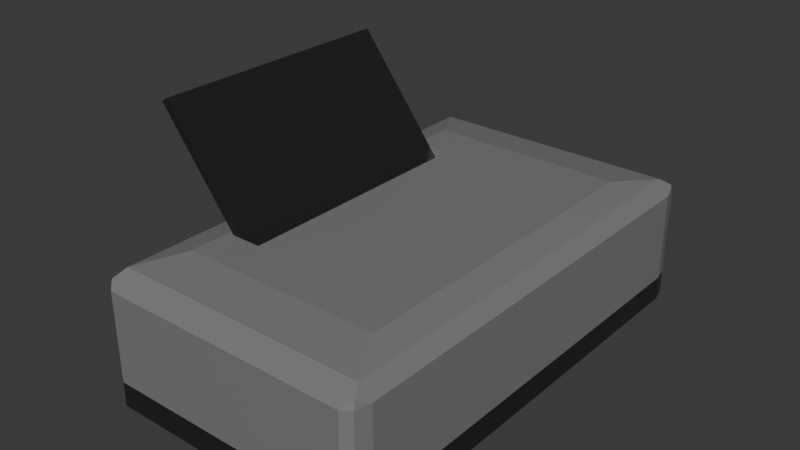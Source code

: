 # Source: ticket_printer.blend  (saved by Blender 4.4.30; exported with 4.5.12 LTS)
import bpy
from mathutils import Matrix  # noqa: F401  (used for matrix-valued properties, if any)

bpy.ops.wm.read_factory_settings(use_empty=True)
scene = bpy.context.scene
scene.name = 'Scene'

# ---- collections
col_collection = bpy.data.collections.new('Collection'); scene.collection.children.link(col_collection)

# ---- materials (node trees are filled in below, after node groups)
mat_material_002 = bpy.data.materials.new('Material.002')
mat_material_001 = bpy.data.materials.new('Material.001')

# ---- material node trees
mat_material_002.use_nodes = True; mat_material_002.node_tree.nodes.clear()
_N = mat_material_002.node_tree.nodes; _L = mat_material_002.node_tree.links
n0 = _N.new('ShaderNodeBsdfPrincipled'); n0.name = 'Principled BSDF'; n0.location = (10, 300)
n0.inputs[0].default_value = (0.256, 0.256, 0.256, 1.0)
n0.inputs[1].default_value = 0.1818
n0.inputs[2].default_value = 0.25
n1 = _N.new('ShaderNodeOutputMaterial'); n1.name = 'Material Output'; n1.location = (300, 300)
_L.new(n0.outputs[0], n1.inputs[0])
n1.is_active_output = True
mat_material_001.use_nodes = True; mat_material_001.node_tree.nodes.clear()
_N = mat_material_001.node_tree.nodes; _L = mat_material_001.node_tree.links
n0 = _N.new('ShaderNodeBsdfPrincipled'); n0.name = 'Principled BSDF'; n0.location = (10, 300)
n0.inputs[0].default_value = (0.02253, 0.02253, 0.02253, 1.0)
n0.inputs[1].default_value = 0.1818
n0.inputs[2].default_value = 0.25
n1 = _N.new('ShaderNodeOutputMaterial'); n1.name = 'Material Output'; n1.location = (300, 300)
_L.new(n0.outputs[0], n1.inputs[0])
n1.is_active_output = True

# ---- world
world_world = bpy.data.worlds.new('World'); scene.world = world_world
world_world.use_nodes = True; world_world.node_tree.nodes.clear()
_N = world_world.node_tree.nodes; _L = world_world.node_tree.links
n0 = _N.new('ShaderNodeOutputWorld'); n0.name = 'World Output'; n0.location = (300, 300)
n1 = _N.new('ShaderNodeBackground'); n1.name = 'Background'; n1.location = (10, 300)
n1.inputs[0].default_value = (0.05088, 0.05088, 0.05088, 1.0)
_L.new(n1.outputs[0], n0.inputs[0])
n0.is_active_output = True
world_world.color = (0.05088, 0.05088, 0.05088)
world_world.sun_shadow_jitter_overblur = 0.0

# ---- meshes
me_cube_001 = bpy.data.meshes.new('Cube.001')
me_cube_001.from_pydata([(-0.7225, -0.7225, 1.0), (-0.1034, -0.5518, -0.4639), (-0.9175, -0.9175, 0.9175), (-0.7225, 0.7225, 1.0), (-0.1034, 0.5382, -0.4639), (-0.9175, 0.9175, 0.9175), (0.7225, -0.7225, 1.0), (0.9175, -0.9175, 0.9175), (0.03476, -0.5518, -0.255), (0.7225, 0.7225, 1.0), (0.9175, 0.9175, 0.9175), (0.03476, 0.5382, -0.255), (-1.0, -0.9086, 0.7225), (-0.9086, -1.0, 0.7225), (-0.9668, -0.9668, 0.8009), (-0.9728, -0.9728, 0.7225), (-0.9086, 1.0, 0.7225), (-1.0, 0.9086, 0.7225), (-0.9668, 0.9668, 0.8009), (-0.9728, 0.9728, 0.7225), (0.9086, -1.0, 0.7225), (1.0, -0.9086, 0.7225), (0.9668, -0.9668, 0.8009), (0.9728, -0.9728, 0.7225), (1.0, 0.9086, 0.7225), (0.9086, 1.0, 0.7225), (0.9668, 0.9668, 0.8009), (0.9728, 0.9728, 0.7225), (1.0, -0.9086, -0.5591), (0.9728, -0.9728, -0.5591), (0.9086, -1.0, -0.5591), (-1.0, -0.9086, -0.5591), (-0.9728, -0.9728, -0.5591), (-0.9086, -1.0, -0.5591), (-0.9086, 1.0, -0.5591), (-0.9728, 0.9728, -0.5591), (-1.0, 0.9086, -0.5591), (1.0, 0.9086, -0.5591), (0.9728, 0.9728, -0.5591), (0.9086, 1.0, -0.5591), (-0.6735, -0.5518, 1.0), (-0.6735, 0.5382, 1.0), (-0.454, 0.5382, 1.0), (-0.454, -0.5518, 1.0)], [], [(41, 3, 0, 40), (40, 0, 6, 9, 3, 41, 42, 43), (22, 7, 2, 14, 13, 20), (34, 16, 25, 39), (30, 20, 13, 33), (37, 24, 21, 28), (0, 3, 5, 2), (25, 16, 18, 5, 10, 26), (3, 9, 10, 5), (26, 10, 7, 22, 21, 24), (9, 6, 7, 10), (6, 0, 2, 7), (14, 2, 5, 18, 17, 12), (31, 12, 17, 36), (12, 15, 14), (15, 13, 14), (16, 19, 18), (19, 17, 18), (20, 23, 22), (23, 21, 22), (24, 27, 26), (27, 25, 26), (28, 21, 23, 29), (29, 23, 20, 30), (27, 38, 39, 25), (24, 37, 38, 27), (19, 35, 36, 17), (16, 34, 35, 19), (15, 32, 33, 13), (12, 31, 32, 15), (40, 1, 4, 41), (11, 8, 43, 42), (41, 4, 11, 42), (43, 8, 1, 40), (1, 8, 11, 4)])
_uv = me_cube_001.uv_layers.new(name='UVMap')
_uv.uv.foreach_set('vector', [0.8342, 0.5577, 0.8403, 0.5347, 0.8403, 0.7153, 0.8342, 0.694, 0.8342, 0.694, 0.8403, 0.7153, 0.6597, 0.7153, 0.6597, 0.5347, 0.8403, 0.5347, 0.8342, 0.5577, 0.8067, 0.5577, 0.8067, 0.694, 0.6043, 0.7542, 0.625, 0.7603, 0.625, 0.9897, 0.6043, 0.9958, 0.5903, 0.9886, 0.5903, 0.7614, 0.4301, 0.2614, 0.5903, 0.2614, 0.5903, 0.4886, 0.4301, 0.4886, 0.4301, 0.7614, 0.5903, 0.7614, 0.5903, 0.9886, 0.4301, 0.9886, 0.4301, 0.5114, 0.5903, 0.5114, 0.5903, 0.7386, 0.4301, 0.7386, 0.8403, 0.7153, 0.8403, 0.5347, 0.875, 0.5103, 0.875, 0.7397, 0.5903, 0.4886, 0.5903, 0.2614, 0.6043, 0.2542, 0.625, 0.2603, 0.625, 0.4897, 0.6043, 0.4958, 0.8403, 0.5347, 0.6597, 0.5347, 0.6353, 0.5, 0.8647, 0.5, 0.6043, 0.5042, 0.625, 0.5103, 0.625, 0.7397, 0.6043, 0.7458, 0.5903, 0.7386, 0.5903, 0.5114, 0.6597, 0.5347, 0.6597, 0.7153, 0.625, 0.7397, 0.625, 0.5103, 0.6597, 0.7153, 0.8403, 0.7153, 0.8647, 0.75, 0.6353, 0.75, 0.6043, 0.004151, 0.625, 0.01032, 0.625, 0.2397, 0.6043, 0.2458, 0.5903, 0.2386, 0.5903, 0.01143, 0.4301, 0.01143, 0.5903, 0.01143, 0.5903, 0.2386, 0.4301, 0.2386, 0.5903, 0.01143, 0.5903, 0.003399, 0.6043, 0.004151, 0.5903, 0.003399, 0.5954, 0.001508, 0.6043, 0.004151, 0.5954, 0.2485, 0.5903, 0.2466, 0.6043, 0.2458, 0.5903, 0.2466, 0.5903, 0.2386, 0.6043, 0.2458, 0.5903, 0.7614, 0.5903, 0.7534, 0.6043, 0.7542, 0.5903, 0.7534, 0.5954, 0.7515, 0.6043, 0.7542, 0.5954, 0.4985, 0.5903, 0.4966, 0.6043, 0.4958, 0.5903, 0.4966, 0.5903, 0.4886, 0.6043, 0.4958, 0.4301, 0.7386, 0.5903, 0.7386, 0.5903, 0.75, 0.4301, 0.75, 0.4301, 0.75, 0.5903, 0.75, 0.5903, 0.7614, 0.4301, 0.7614, 0.5903, 0.5, 0.4301, 0.5, 0.4301, 0.4886, 0.5903, 0.4886, 0.5903, 0.5114, 0.4301, 0.5114, 0.4301, 0.5, 0.5903, 0.5, 0.5903, 0.25, 0.4301, 0.25, 0.4301, 0.2386, 0.5903, 0.2386, 0.5903, 0.2614, 0.4301, 0.2614, 0.4301, 0.25, 0.5903, 0.25, 0.5903, 1.0, 0.4301, 1.0, 0.4301, 0.9886, 0.5903, 0.9886, 0.5903, 0.01143, 0.4301, 0.01143, 0.4301, 0.0, 0.5903, 0.0, 0.5, 0.0, 1.0, 0.0, 1.0, 1.0, 0.5, 1.0, 1.0, 1.0, 1.0, 0.0, 0.5714, 0.0, 0.5714, 1.0, 0.5, 1.0, 1.0, 1.0, 1.0, 1.0, 0.5714, 1.0, 0.5714, 0.0, 1.0, 0.0, 1.0, 0.0, 0.5, 0.0, 1.0, 0.0, 1.0, 0.0, 1.0, 1.0, 1.0, 1.0])
me_cube_001.materials.append(mat_material_002)
me_cube_001.update()
me_plane = bpy.data.meshes.new('Plane')
me_plane.from_pydata([(-0.545, -0.545, 0.0), (0.545, -0.545, 0.0), (-0.545, 0.545, 0.0), (0.545, 0.545, 0.0), (-0.545, 0.545, 0.02983), (-0.545, -0.545, 0.02983), (0.545, -0.545, 0.02983), (0.545, 0.545, 0.02983)], [], [(0, 2, 3, 1), (5, 6, 7, 4), (3, 2, 4, 7), (0, 1, 6, 5), (1, 3, 7, 6), (2, 0, 5, 4)])
_uv = me_plane.uv_layers.new(name='UVMap')
_uv.uv.foreach_set('vector', [0.0, 0.0, 0.0, 1.0, 1.0, 1.0, 1.0, 0.0, 0.0, 0.0, 1.0, 0.0, 1.0, 1.0, 0.0, 1.0, 1.0, 1.0, 0.0, 1.0, 0.0, 1.0, 1.0, 1.0, 0.0, 0.0, 1.0, 0.0, 1.0, 0.0, 0.0, 0.0, 1.0, 0.0, 1.0, 1.0, 1.0, 1.0, 1.0, 0.0, 0.0, 1.0, 0.0, 0.0, 0.0, 0.0, 0.0, 1.0])
me_plane.materials.append(mat_material_001)
me_plane.update()
me_cube_002 = bpy.data.meshes.new('Cube.002')
me_cube_002.from_pydata([(-1.0, -0.9086, -0.9086), (-0.9086, -0.9086, -1.0), (-0.9086, -1.0, -0.9086), (-0.9728, -0.9086, -0.9728), (-0.9608, -0.9608, -0.9608), (-0.9086, -0.9728, -0.9728), (-0.9728, -0.9728, -0.9086), (-1.0, 0.9086, -0.9086), (-0.9086, 1.0, -0.9086), (-0.9086, 0.9086, -1.0), (-0.9728, 0.9728, -0.9086), (-0.9608, 0.9608, -0.9608), (-0.9086, 0.9728, -0.9728), (-0.9728, 0.9086, -0.9728), (1.0, -0.9086, -0.9086), (0.9086, -1.0, -0.9086), (0.9086, -0.9086, -1.0), (0.9728, -0.9728, -0.9086), (0.9608, -0.9608, -0.9608), (0.9086, -0.9728, -0.9728), (0.9728, -0.9086, -0.9728), (0.9086, 1.0, -0.9086), (1.0, 0.9086, -0.9086), (0.9086, 0.9086, -1.0), (0.9728, 0.9728, -0.9086), (0.9608, 0.9608, -0.9608), (0.9728, 0.9086, -0.9728), (0.9086, 0.9728, -0.9728), (1.0, -0.9086, -0.5591), (0.9728, -0.9728, -0.5591), (0.9086, -1.0, -0.5591), (-1.0, -0.9086, -0.5591), (-0.9728, -0.9728, -0.5591), (-0.9086, -1.0, -0.5591), (-0.9086, 1.0, -0.5591), (-0.9728, 0.9728, -0.5591), (-1.0, 0.9086, -0.5591), (1.0, 0.9086, -0.5591), (0.9728, 0.9728, -0.5591), (0.9086, 1.0, -0.5591)], [], [(0, 3, 4, 6), (1, 5, 4, 3), (2, 6, 4, 5), (7, 10, 11, 13), (8, 12, 11, 10), (9, 13, 11, 12), (14, 17, 18, 20), (15, 19, 18, 17), (16, 20, 18, 19), (21, 24, 25, 27), (22, 26, 25, 24), (23, 27, 25, 26), (9, 1, 3, 13), (13, 3, 0, 7), (23, 9, 12, 27), (27, 12, 8, 21), (16, 23, 26, 20), (20, 26, 22, 14), (1, 16, 19, 5), (5, 19, 15, 2), (31, 0, 6, 32), (32, 6, 2, 33), (34, 8, 10, 35), (35, 10, 7, 36), (37, 22, 24, 38), (38, 24, 21, 39), (9, 23, 16, 1), (17, 29, 30, 15), (14, 28, 29, 17), (0, 31, 36, 7), (22, 37, 28, 14), (15, 30, 33, 2), (8, 34, 39, 21)])
_uv = me_cube_002.uv_layers.new(name='UVMap')
_uv.uv.foreach_set('vector', [0.3864, 0.01143, 0.375, 0.01143, 0.375, 0.004897, 0.3864, 0.0, 0.1364, 0.7386, 0.1364, 0.75, 0.1299, 0.75, 0.125, 0.7386, 0.3864, 0.9886, 0.3864, 1.0, 0.3799, 1.0, 0.375, 0.9886, 0.3864, 0.2386, 0.3864, 0.25, 0.3799, 0.25, 0.375, 0.2386, 0.3864, 0.2614, 0.375, 0.2614, 0.375, 0.2549, 0.3864, 0.25, 0.1364, 0.5114, 0.125, 0.5114, 0.125, 0.5049, 0.1364, 0.5, 0.3864, 0.7386, 0.3864, 0.75, 0.3766, 0.75, 0.375, 0.7386, 0.3864, 0.7614, 0.375, 0.7614, 0.3766, 0.75, 0.3864, 0.75, 0.3636, 0.7386, 0.375, 0.7386, 0.3766, 0.75, 0.3636, 0.75, 0.3864, 0.4886, 0.3864, 0.5, 0.375, 0.5016, 0.375, 0.4886, 0.3864, 0.5114, 0.375, 0.5114, 0.375, 0.5016, 0.3864, 0.5, 0.3636, 0.5114, 0.3636, 0.5, 0.375, 0.5016, 0.375, 0.5114, 0.1364, 0.5114, 0.1364, 0.7386, 0.125, 0.7386, 0.125, 0.5114, 0.375, 0.2386, 0.375, 0.01143, 0.3864, 0.01143, 0.3864, 0.2386, 0.3636, 0.5114, 0.1364, 0.5114, 0.1364, 0.5, 0.3636, 0.5, 0.375, 0.4886, 0.375, 0.2614, 0.3864, 0.2614, 0.3864, 0.4886, 0.3636, 0.7386, 0.3636, 0.5114, 0.375, 0.5114, 0.375, 0.7386, 0.375, 0.7386, 0.375, 0.5114, 0.3864, 0.5114, 0.3864, 0.7386, 0.1364, 0.7386, 0.3636, 0.7386, 0.3636, 0.75, 0.1364, 0.75, 0.375, 0.9886, 0.375, 0.7614, 0.3864, 0.7614, 0.3864, 0.9886, 0.4301, 0.01143, 0.3864, 0.01143, 0.3864, 0.0, 0.4301, 0.0, 0.4301, 1.0, 0.3864, 1.0, 0.3864, 0.9886, 0.4301, 0.9886, 0.4301, 0.2614, 0.3864, 0.2614, 0.3864, 0.25, 0.4301, 0.25, 0.4301, 0.25, 0.3864, 0.25, 0.3864, 0.2386, 0.4301, 0.2386, 0.4301, 0.5114, 0.3864, 0.5114, 0.3864, 0.5, 0.4301, 0.5, 0.4301, 0.5, 0.3864, 0.5, 0.3864, 0.4886, 0.4301, 0.4886, 0.1364, 0.5114, 0.3636, 0.5114, 0.3636, 0.7386, 0.1364, 0.7386, 0.3864, 0.75, 0.4301, 0.75, 0.4301, 0.7614, 0.3864, 0.7614, 0.3864, 0.7386, 0.4301, 0.7386, 0.4301, 0.75, 0.3864, 0.75, 0.3864, 0.01143, 0.4301, 0.01143, 0.4301, 0.2386, 0.3864, 0.2386, 0.3864, 0.5114, 0.4301, 0.5114, 0.4301, 0.7386, 0.3864, 0.7386, 0.3864, 0.7614, 0.4301, 0.7614, 0.4301, 0.9886, 0.3864, 0.9886, 0.3864, 0.2614, 0.4301, 0.2614, 0.4301, 0.4886, 0.3864, 0.4886])
me_cube_002.materials.append(mat_material_001)
me_cube_002.update()

# ---- objects
ob_cube = bpy.data.objects.new('Cube', me_cube_001)
ob_plane = bpy.data.objects.new('Plane', me_plane)
ob_cube_001 = bpy.data.objects.new('Cube.001', me_cube_002)

# ---- transforms, parenting, visibility, modifiers, constraints
ob_cube.location = (0.0, 0.0, 0.0)
ob_cube.scale = (0.582, 1.0, 0.2953)
ob_plane.location = (-0.392, -0.006767, 0.2953)
ob_plane.rotation_euler = (0.0, 0.9162, 0.0)
ob_cube_001.location = (0.0, 0.0, 0.0)
ob_cube_001.scale = (0.582, 1.0, 0.2953)

# ---- collection membership
col_collection.objects.link(ob_cube)
col_collection.objects.link(ob_plane)
col_collection.objects.link(ob_cube_001)

# ---- scene / render settings (as saved in the file)
scene.frame_start = 1; scene.frame_end = 250; scene.frame_set(1)
scene.render.engine = 'BLENDER_EEVEE_NEXT'
bpy.context.view_layer.update()

# ---- added for rendering (the .blend has no active camera and no usable light): camera, sun
cam_auto = bpy.data.cameras.new('AutoCamera')
cam_auto.lens = 50.0
cam_auto.sensor_width = 36.0
cam_auto.clip_end = 1000.0
ob_auto_camera = bpy.data.objects.new('AutoCamera', cam_auto)
scene.collection.objects.link(ob_auto_camera)
ob_auto_camera.location = (2.33985, -2.89291, 2.15388)
ob_auto_camera.rotation_euler = (1.09748, -7.21219e-08, 0.694738)
scene.camera = ob_auto_camera
light_auto_sun = bpy.data.lights.new('AutoSun', 'SUN')
light_auto_sun.energy = 3.0
light_auto_sun.angle = 0.0523599
ob_auto_sun = bpy.data.objects.new('AutoSun', light_auto_sun)
scene.collection.objects.link(ob_auto_sun)
ob_auto_sun.rotation_euler = (0.872665, 0.174533, 0.523599)
bpy.context.view_layer.update()
